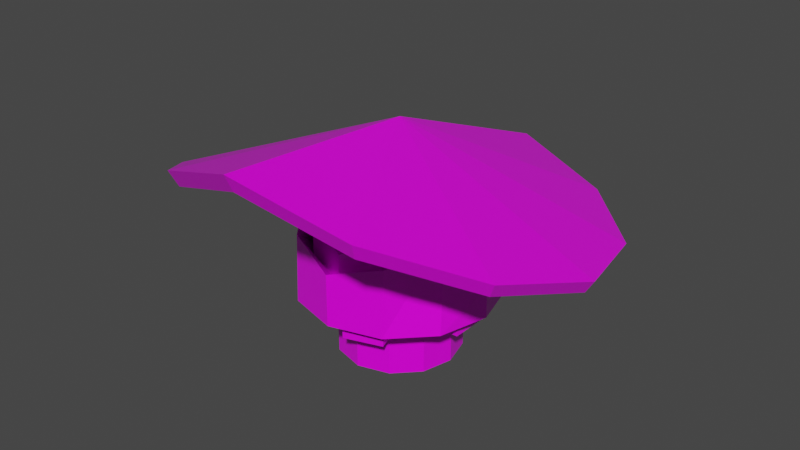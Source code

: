 # Source: RollingHead.blend  (saved by Blender 3.3.6; exported with 4.5.12 LTS)
import bpy
from mathutils import Matrix  # noqa: F401  (used for matrix-valued properties, if any)

bpy.ops.wm.read_factory_settings(use_empty=True)
scene = bpy.context.scene
scene.name = 'Scene'

# ---- collections
col_body = bpy.data.collections.new('Body'); scene.collection.children.link(col_body)

# ---- images (referenced by path relative to the original .blend; pixels are not part of the script)
import os
ASSET_DIR = os.environ.get("B2B_ASSET_DIR", "")  # directory of the original .blend (textures are referenced by path, not embedded)
HERE = os.path.dirname(os.path.abspath(__file__))  # packed textures are extracted next to this script under _unpacked/

def load_image(name, relpath, width, height, colorspace="sRGB"):
    """Load a texture the original file referenced (path relative to the .blend, or extracted next to this script)."""
    p = next((c for c in (os.path.join(HERE, relpath), os.path.join(ASSET_DIR, relpath)) if relpath and os.path.exists(c)), "")
    if p:
        img = bpy.data.images.load(p, check_existing=True)
        img.name = name
    else:  # same state as the original file: an image datablock whose file is absent (Cycles renders it pink)
        img = bpy.data.images.new(name, width, height)
        img.source = "FILE"
        img.filepath = "//" + (relpath or name)
    img.colorspace_settings.name = colorspace
    return img
img_rolling_head_m_roughness = load_image('Rolling_Head_M Roughness', 'Rolling_Texture/Rolling_Head_M Roughness.png', 1024, 1024, 'Non-Color')
img_rolling_head_m_base_color = load_image('Rolling_Head_M Base Color', 'textures/Rolling_Head_M Base Color.png', 1024, 1024, 'sRGB')

# ---- materials (node trees are filled in below, after node groups)
mat_rolling_head_m = bpy.data.materials.new('Rolling_Head_M')
mat_rolling_head_m.use_transparent_shadow = False

# ---- material node trees
mat_rolling_head_m.use_nodes = True; mat_rolling_head_m.node_tree.nodes.clear()
_N = mat_rolling_head_m.node_tree.nodes; _L = mat_rolling_head_m.node_tree.links
n0 = _N.new('ShaderNodeBsdfPrincipled'); n0.name = 'Principled BSDF'; n0.location = (13, 263)
n0.distribution = 'GGX'
n0.subsurface_method = 'RANDOM_WALK_SKIN'
n0.inputs[3].default_value = 1.45
n0.inputs[27].default_value = (0.0, 0.0, 0.0, 1.0)
n0.inputs[28].default_value = 1.0
n1 = _N.new('ShaderNodeOutputMaterial'); n1.name = 'Material Output'; n1.location = (303, 263)
n2 = _N.new('ShaderNodeTexImage'); n2.name = 'Image Texture.001'; n2.location = (-273, -104)
n2.width = 231
n2.image = img_rolling_head_m_roughness
n3 = _N.new('ShaderNodeTexImage'); n3.name = 'Image Texture'; n3.location = (-277, 243)
n3.image = img_rolling_head_m_base_color
_L.new(n0.outputs[0], n1.inputs[0])
_L.new(n3.outputs[0], n0.inputs[0])
_L.new(n2.outputs[0], n0.inputs[2])
n1.is_active_output = True

# ---- world
world_world = bpy.data.worlds.new('World'); scene.world = world_world
world_world.use_nodes = True; world_world.node_tree.nodes.clear()
_N = world_world.node_tree.nodes; _L = world_world.node_tree.links
n0 = _N.new('ShaderNodeOutputWorld'); n0.name = 'World Output'; n0.location = (300, 300)
n1 = _N.new('ShaderNodeBackground'); n1.name = 'Background'; n1.location = (10, 300)
n1.inputs[0].default_value = (0.05088, 0.05088, 0.05088, 1.0)
_L.new(n1.outputs[0], n0.inputs[0])
n0.is_active_output = True
world_world.color = (0.05088, 0.05088, 0.05088)
world_world.use_sun_shadow = False
world_world.sun_shadow_jitter_overblur = 0.0

# ---- meshes
me_sphere_004 = bpy.data.meshes.new('Sphere.004')
me_sphere_004.from_pydata([(0.0, 2.699e-09, 0.4819), (0.1097, 0.06526, 0.1308), (0.1277, 0.0013, 0.1308), (0.06514, -0.1101, 0.1308), (0.1114, -0.0628, 0.1308), (-0.06513, -0.1101, 0.1308), (-0.1114, -0.06279, 0.1308), (-0.1097, 0.06525, 0.1308), (-0.06223, 0.1116, 0.1308), (1.983e-08, 0.1283, 0.1308), (0.1783, 0.1061, 0.197), (0.06222, 0.1116, 0.1308), (-1.287e-06, -0.1285, 0.1307), (1.49e-08, 0.2082, 0.197), (-0.1277, 0.001298, 0.1308), (0.2077, 0.002307, 0.197), (0.1068, -0.1725, 0.2709), (0.1686, -0.08018, 0.3193), (-0.1068, -0.1725, 0.2709), (-0.1716, -0.07412, 0.3217), (-0.1784, 0.1061, 0.197), (-0.1017, 0.1809, 0.197), (0.1017, 0.1809, 0.197), (0.0, -0.2087, 0.2391), (-0.2077, 0.002301, 0.197), (0.2055, 0.3564, 0.2375), (0.411, 0.0004491, 0.263), (0.2055, -0.3555, 0.406), (-0.411, 0.0004491, 0.263), (0.0, 0.4115, 0.2832), (0.105, 0.1823, 0.3415), (0.0, -0.2099, 0.4642), (0.356, -0.2051, 0.3274), (0.0, -0.4106, 0.4777), (-0.2055, -0.3555, 0.406), (-0.105, -0.1814, 0.4276), (0.21, 0.0004255, 0.3545), (0.1819, -0.1046, 0.3874), (0.105, -0.1814, 0.4276), (-0.1819, -0.1046, 0.3874), (-0.1819, 0.1054, 0.3377), (-0.105, 0.1823, 0.3415), (0.356, 0.206, 0.2301), (-0.2055, 0.3564, 0.2375), (-0.356, -0.2051, 0.3274), (-0.356, 0.206, 0.2301), (0.1819, 0.1054, 0.3377), (-0.21, 0.0004255, 0.3545), (0.0, 0.2104, 0.3648), (-0.1506, -0.08484, 0.206), (0.08813, -0.1487, 0.206), (0.1506, -0.08486, 0.206), (0.1727, 0.001872, 0.206), (0.1484, 0.08819, 0.206), (-1.355e-07, 0.1731, 0.206), (0.0846, 0.1505, 0.206), (-1.355e-07, -0.1737, 0.206), (-0.08813, -0.1487, 0.206), (-0.1727, 0.001866, 0.206), (-0.1484, 0.08818, 0.206), (-0.0846, 0.1505, 0.206), (-0.1506, -0.08485, 0.3783), (0.08813, -0.1487, 0.3783), (0.1506, -0.08486, 0.3783), (0.1727, 0.001872, 0.3783), (0.0846, 0.1505, 0.3783), (0.1484, 0.08819, 0.3783), (-1.355e-07, -0.1737, 0.3783), (-0.08813, -0.1487, 0.3783), (-0.1727, 0.001866, 0.3783), (-0.1484, 0.08818, 0.3783), (-0.0846, 0.1505, 0.3783), (-1.355e-07, 0.1731, 0.3783), (0.428, -3.363e-08, 0.2909), (0.3707, -0.214, 0.3579), (0.0, -0.428, 0.5145), (-0.214, -0.3707, 0.4398), (0.214, 0.3707, 0.2643), (0.3707, 0.214, 0.2567), (0.0, 0.428, 0.3119), (-0.214, 0.3707, 0.2643), (0.214, -0.3707, 0.4398), (-0.3707, -0.214, 0.3579), (-0.428, -3.363e-08, 0.2909), (-0.3707, 0.214, 0.2567), (0.106, -0.1787, 0.1308), (0.181, -0.102, 0.1308), (0.1783, 0.1061, 0.1308), (0.1017, 0.1809, 0.1308), (-0.1059, -0.1787, 0.1308), (-0.181, -0.1019, 0.1308), (-0.1784, 0.1061, 0.1308), (-0.1017, 0.1809, 0.1308), (1.49e-08, -0.2087, 0.1307), (1.49e-08, 0.2082, 0.1308), (-0.2077, 0.002301, 0.1308), (0.2077, 0.002307, 0.1308), (0.05135, -0.08687, 0.001705), (0.08783, -0.04956, 0.001703), (0.08647, 0.05148, 0.001698), (0.04888, 0.08819, 0.001696), (-0.05134, -0.08688, 0.001705), (-0.08784, -0.04955, 0.001703), (-0.08648, 0.05147, 0.001697), (-0.04889, 0.08819, 0.001696), (-1.747e-06, -0.1014, 0.001641), (2.725e-09, 0.1013, 0.001695), (-0.1007, 0.0009668, 0.0017), (0.1007, 0.0009663, 0.0017), (0.08813, -0.1487, 0.3427), (-1.355e-07, -0.1737, 0.3254), (-0.08813, -0.1487, 0.3427), (-0.08813, -0.1487, 0.306), (-1.355e-07, -0.1737, 0.2657), (0.08813, -0.1487, 0.306), (-1.266e-07, -0.1541, 0.2657), (-1.266e-07, -0.1541, 0.3254), (0.08813, -0.1291, 0.3427), (-0.08813, -0.1291, 0.3427), (-0.08813, -0.1291, 0.306), (0.08813, -0.1291, 0.306), (-0.004948, -0.1227, 0.1143), (-0.07759, -0.09912, 0.1143), (-0.1225, -0.03732, 0.1143), (-0.1225, 0.03906, 0.1143), (-0.07759, 0.1009, 0.1143), (-0.004948, 0.1245, 0.1143), (0.06769, 0.1009, 0.1143), (0.1126, 0.03906, 0.1143), (0.1126, -0.03732, 0.1143), (0.06769, -0.09912, 0.1143), (-0.0968, -0.1163, 0.1086), (0.0004859, -0.1479, 0.1086), (-0.1448, -0.05028, 0.1086), (-0.1448, 0.05201, 0.1086), (-0.0968, 0.118, 0.1086), (0.0004859, 0.1496, 0.1086), (0.07811, 0.1244, 0.1086), (0.1382, 0.04168, 0.1086), (0.1382, -0.03994, 0.1086), (0.07811, -0.1227, 0.1086), (-0.0968, 0.118, 0.1021), (0.0004859, 0.1496, 0.1021), (-0.0968, -0.1163, 0.1021), (-0.1448, -0.05028, 0.1021), (0.1382, -0.03994, 0.1021), (0.07811, -0.1227, 0.1021), (0.07811, 0.1244, 0.1021), (-0.1448, 0.05201, 0.1021), (0.0004859, -0.1479, 0.1021), (0.1382, 0.04168, 0.1021), (-0.004948, -0.1227, 0.08985), (-0.07759, -0.09912, 0.08985), (-0.1225, -0.03732, 0.08985), (-0.1225, 0.03906, 0.08985), (-0.07759, 0.1009, 0.08985), (-0.004948, 0.1245, 0.08985), (0.06769, 0.1009, 0.08985), (0.1126, 0.03906, 0.08985), (0.1126, -0.03732, 0.08985), (0.06769, -0.09912, 0.08985), (-0.0968, -0.1163, 0.09556), (0.0004859, -0.1479, 0.09556), (-0.1448, -0.05028, 0.09556), (-0.1448, 0.05201, 0.09556), (-0.0968, 0.118, 0.09556), (0.0004859, 0.1496, 0.09556), (0.07811, 0.1244, 0.09556), (0.1382, 0.04168, 0.09556), (0.1382, -0.03994, 0.09556), (0.07811, -0.1227, 0.09556), (-0.1481, -0.04565, 0.1143), (-0.09344, -0.1209, 0.1143), (-0.09344, 0.1227, 0.1143), (-0.1481, 0.04739, 0.1143), (0.08354, 0.1227, 0.1143), (-0.004948, 0.1514, 0.1143), (0.1382, -0.04565, 0.1143), (0.1382, 0.04739, 0.1143), (-0.004948, -0.1497, 0.1143), (0.08354, -0.1209, 0.1143), (-0.09344, 0.1227, 0.1021), (-0.09344, -0.1209, 0.1021), (0.1382, -0.04565, 0.1021), (-0.004948, 0.1514, 0.1021), (-0.1481, -0.04565, 0.1021), (0.08354, -0.1209, 0.1021), (0.08354, 0.1227, 0.1021), (-0.1481, 0.04739, 0.1021), (-0.004948, -0.1497, 0.1021), (0.1382, 0.04739, 0.1021), (-0.1481, -0.04565, 0.08985), (-0.09344, -0.1209, 0.08985), (-0.09344, 0.1227, 0.08985), (-0.1481, 0.04739, 0.08985), (0.08354, 0.1227, 0.08985), (-0.004948, 0.1514, 0.08985), (0.1382, -0.04565, 0.08985), (0.1382, 0.04739, 0.08985), (-0.004948, -0.1497, 0.08985), (0.08354, -0.1209, 0.08985), (-0.1724, -0.07039, 0.1021), (-0.1245, -0.1364, 0.1021), (-0.1245, -0.1364, 0.1086), (-0.1724, -0.07039, 0.1086), (0.08868, 0.157, 0.1021), (0.01106, 0.1822, 0.1021), (0.01106, 0.1822, 0.1086), (0.08868, 0.157, 0.1086), (0.01106, -0.1805, 0.1021), (0.08868, -0.1552, 0.1021), (0.08868, -0.1552, 0.1086), (0.01106, -0.1805, 0.1086), (-0.1245, 0.1382, 0.1021), (-0.1724, 0.07212, 0.1021), (-0.1724, 0.07212, 0.1086), (-0.1245, 0.1382, 0.1086), (0.1724, -0.03994, 0.1021), (0.1724, 0.04168, 0.1021), (0.1724, 0.04168, 0.1086), (0.1724, -0.03994, 0.1086), (-0.1724, -0.07039, 0.1021), (-0.1724, -0.07039, 0.09556), (-0.1245, -0.1364, 0.09556), (-0.1245, -0.1364, 0.1021), (0.08868, 0.157, 0.1021), (0.08868, 0.157, 0.09556), (0.01106, 0.1822, 0.09556), (0.01106, 0.1822, 0.1021), (0.01106, -0.1805, 0.1021), (0.01106, -0.1805, 0.09556), (0.08868, -0.1552, 0.09556), (0.08868, -0.1552, 0.1021), (-0.1245, 0.1382, 0.1021), (-0.1245, 0.1382, 0.09556), (-0.1724, 0.07212, 0.09556), (-0.1724, 0.07212, 0.1021), (0.1724, -0.03994, 0.1021), (0.1724, -0.03994, 0.09556), (0.1724, 0.04168, 0.09556), (0.1724, 0.04168, 0.1021), (0.06514, -0.1101, 0.1308), (0.1114, -0.0628, 0.1308), (0.1097, 0.06526, 0.1308), (0.06222, 0.1116, 0.1308), (-0.06513, -0.1101, 0.1308), (-0.1114, -0.06279, 0.1308), (-0.1097, 0.06525, 0.1308), (-0.06223, 0.1116, 0.1308), (-1.287e-06, -0.1285, 0.1307), (1.983e-08, 0.1283, 0.1308), (-0.1277, 0.001298, 0.1308), (0.1277, 0.0013, 0.1308), (0.06514, -0.1101, 0.001704), (0.1114, -0.06279, 0.001702), (0.1097, 0.06527, 0.001698), (0.06222, 0.1116, 0.001697), (-0.06513, -0.1101, 0.001704), (-0.1114, -0.06278, 0.001702), (-0.1097, 0.06526, 0.001698), (-0.06223, 0.1116, 0.001697), (-1.307e-06, -0.1285, 0.001639), (2.262e-10, 0.1283, 0.001697), (-0.1277, 0.001305, 0.0017), (0.1277, 0.001307, 0.0017), (0.05135, -0.08687, 0.05295), (0.08783, -0.04956, 0.05295), (0.08647, 0.05148, 0.05295), (0.04888, 0.08819, 0.05294), (-0.05134, -0.08688, 0.05295), (-0.08784, -0.04955, 0.05295), (-0.08648, 0.05147, 0.05295), (-0.04889, 0.08819, 0.05294), (-1.747e-06, -0.1014, 0.05289), (2.725e-09, 0.1013, 0.05294), (-0.1007, 0.0009668, 0.05295), (0.1007, 0.0009663, 0.05295)], [], [(74, 32, 26, 73), (76, 34, 33, 75), (78, 42, 25, 77), (77, 25, 29, 79), (79, 29, 43, 80), (81, 27, 32, 74), (82, 44, 34, 76), (84, 45, 28, 83), (73, 26, 42, 78), (75, 33, 27, 81), (83, 28, 44, 82), (80, 43, 45, 84), (91, 20, 21, 92), (95, 24, 20, 91), (87, 88, 22, 10), (89, 93, 23, 18), (94, 13, 22, 88), (96, 87, 10, 15), (90, 19, 24, 95), (86, 96, 15, 17), (93, 85, 16, 23), (85, 86, 17, 16), (94, 92, 21, 13), (89, 18, 19, 90), (30, 48, 29, 25), (46, 30, 25, 42), (36, 46, 42, 26), (37, 36, 26, 32), (38, 37, 32, 27), (31, 38, 27, 33), (35, 31, 33, 34), (39, 35, 34, 44), (28, 47, 39, 44), (40, 47, 28, 45), (41, 40, 45, 43), (48, 41, 43, 29), (30, 65, 72, 48), (15, 10, 53, 52), (41, 48, 72, 71), (46, 36, 64, 66), (24, 58, 59, 20), (47, 69, 61, 39), (37, 38, 62, 63), (18, 57, 49, 19), (40, 70, 69, 47), (23, 16, 50, 56), (39, 61, 68, 35), (17, 15, 52, 51), (57, 56, 113, 112), (58, 69, 70, 59), (53, 55, 65, 66), (49, 61, 69, 58), (51, 52, 64, 63), (52, 53, 66, 64), (56, 50, 114, 113), (54, 72, 65, 55), (54, 60, 71, 72), (50, 51, 63, 62, 109, 114), (59, 70, 71, 60), (57, 112, 111, 68, 61, 49), (19, 49, 58, 24), (41, 71, 70, 40), (13, 54, 55, 22), (31, 35, 68, 67), (30, 46, 66, 65), (13, 21, 60, 54), (20, 59, 60, 21), (36, 37, 63, 64), (18, 23, 56, 57), (10, 22, 55, 53), (38, 31, 67, 62), (16, 17, 51, 50), (9, 11, 256, 262), (0, 74, 73), (0, 76, 75), (0, 78, 77), (0, 77, 79), (0, 79, 80), (0, 81, 74), (0, 82, 76), (0, 84, 83), (0, 73, 78), (0, 75, 81), (0, 83, 82), (0, 80, 84), (241, 242, 86, 85), (243, 244, 88, 87), (246, 245, 89, 90), (248, 247, 91, 92), (245, 249, 93, 89), (250, 248, 92, 94), (251, 246, 90, 95), (247, 251, 95, 91), (249, 241, 85, 93), (242, 252, 96, 86), (252, 243, 87, 96), (244, 250, 94, 88), (108, 98, 266, 276), (11, 1, 255, 256), (3, 12, 261, 253), (8, 9, 262, 260), (5, 6, 258, 257), (2, 4, 254, 264), (6, 14, 263, 258), (7, 8, 260, 259), (1, 2, 264, 255), (4, 3, 253, 254), (14, 7, 259, 263), (12, 5, 257, 261), (110, 109, 62, 67), (111, 110, 67, 68), (115, 120, 117, 116), (113, 114, 120, 115), (109, 110, 116, 117), (119, 115, 116, 118), (110, 111, 118, 116), (112, 113, 115, 119), (114, 109, 117, 120), (111, 112, 119, 118), (184, 181, 173, 176), (186, 183, 177, 180), (188, 185, 171, 174), (190, 187, 175, 178), (182, 189, 179, 172), (122, 121, 130, 129, 128, 127, 126, 125, 124, 123), (121, 122, 172, 179), (122, 123, 171, 172), (123, 124, 174, 171), (124, 125, 173, 174), (125, 126, 176, 173), (126, 127, 175, 176), (127, 128, 178, 175), (128, 129, 177, 178), (129, 130, 180, 177), (130, 121, 179, 180), (184, 196, 193, 181), (186, 200, 197, 183), (188, 194, 191, 185), (190, 198, 195, 187), (182, 192, 199, 189), (152, 153, 154, 155, 156, 157, 158, 159, 160, 151), (151, 199, 192, 152), (152, 192, 191, 153), (153, 191, 194, 154), (154, 194, 193, 155), (155, 193, 196, 156), (156, 196, 195, 157), (157, 195, 198, 158), (158, 198, 197, 159), (159, 197, 200, 160), (160, 200, 199, 151), (133, 131, 172, 171), (135, 134, 174, 173), (137, 136, 176, 175), (139, 138, 178, 177), (132, 140, 180, 179), (141, 135, 173, 181), (131, 143, 182, 172), (145, 139, 177, 183), (136, 142, 184, 176), (144, 133, 171, 185), (140, 146, 186, 180), (147, 137, 175, 187), (134, 148, 188, 174), (149, 132, 179, 189), (138, 150, 190, 178), (161, 163, 191, 192), (164, 165, 193, 194), (166, 167, 195, 196), (168, 169, 197, 198), (170, 162, 199, 200), (165, 141, 181, 193), (143, 161, 192, 182), (169, 145, 183, 197), (142, 166, 196, 184), (163, 144, 185, 191), (146, 170, 200, 186), (167, 147, 187, 195), (148, 164, 194, 188), (162, 149, 189, 199), (150, 168, 198, 190), (201, 202, 203, 204), (143, 202, 201, 144), (131, 203, 202, 143), (133, 204, 203, 131), (144, 201, 204, 133), (205, 206, 207, 208), (142, 206, 205, 147), (136, 207, 206, 142), (137, 208, 207, 136), (147, 205, 208, 137), (209, 210, 211, 212), (146, 210, 209, 149), (140, 211, 210, 146), (132, 212, 211, 140), (149, 209, 212, 132), (213, 214, 215, 216), (148, 214, 213, 141), (134, 215, 214, 148), (135, 216, 215, 134), (141, 213, 216, 135), (217, 218, 219, 220), (150, 218, 217, 145), (138, 219, 218, 150), (139, 220, 219, 138), (145, 217, 220, 139), (221, 222, 223, 224), (163, 222, 221, 144), (161, 223, 222, 163), (143, 224, 223, 161), (144, 221, 224, 143), (225, 226, 227, 228), (167, 226, 225, 147), (166, 227, 226, 167), (142, 228, 227, 166), (147, 225, 228, 142), (229, 230, 231, 232), (162, 230, 229, 149), (170, 231, 230, 162), (146, 232, 231, 170), (149, 229, 232, 146), (233, 234, 235, 236), (165, 234, 233, 141), (164, 235, 234, 165), (148, 236, 235, 164), (141, 233, 236, 148), (237, 238, 239, 240), (169, 238, 237, 145), (168, 239, 238, 169), (150, 240, 239, 168), (145, 237, 240, 150), (97, 98, 254, 253), (99, 100, 256, 255), (102, 101, 257, 258), (104, 103, 259, 260), (101, 105, 261, 257), (106, 104, 260, 262), (107, 102, 258, 263), (103, 107, 263, 259), (105, 97, 253, 261), (98, 108, 264, 254), (108, 99, 255, 264), (100, 106, 262, 256), (266, 265, 273, 269, 270, 275, 271, 272, 274, 268, 267, 276), (102, 107, 275, 270), (103, 104, 272, 271), (99, 108, 276, 267), (98, 97, 265, 266), (107, 103, 271, 275), (105, 101, 269, 273), (106, 100, 268, 274), (100, 99, 267, 268), (97, 105, 273, 265), (104, 106, 274, 272), (101, 102, 270, 269)])
_uv = me_sphere_004.uv_layers.new(name='UVMap')
_uv.uv.foreach_set('vector', [0.7125, 0.6162, 0.6982, 0.6189, 0.6959, 0.7044, 0.7101, 0.7053, 0.3452, 0.6217, 0.3314, 0.6146, 0.3319, 0.7059, 0.3458, 0.7168, 0.8229, 0.1145, 0.8109, 0.1147, 0.8199, 0.2051, 0.8324, 0.2086, 0.6554, 0.7372, 0.6676, 0.7298, 0.6446, 0.6823, 0.6314, 0.6877, 0.6314, 0.6877, 0.6446, 0.6823, 0.6642, 0.5989, 0.6518, 0.6009, 0.7125, 0.5089, 0.6982, 0.5158, 0.6982, 0.6189, 0.7125, 0.6162, 0.3452, 0.5142, 0.3314, 0.5113, 0.3314, 0.6146, 0.3452, 0.6217, 0.6554, 0.4999, 0.6676, 0.502, 0.654, 0.4175, 0.6412, 0.4119, 0.8324, 0.01412, 0.8199, 0.0183, 0.8109, 0.1147, 0.8229, 0.1145, 0.7101, 0.4119, 0.6959, 0.4226, 0.6982, 0.5158, 0.7125, 0.5089, 0.3458, 0.4229, 0.3319, 0.4236, 0.3314, 0.5113, 0.3452, 0.5142, 0.6518, 0.6009, 0.6642, 0.5989, 0.6676, 0.502, 0.6554, 0.4999, 0.1317, 0.7945, 0.1016, 0.7947, 0.1019, 0.8435, 0.1321, 0.8433, 0.1321, 0.7513, 0.1019, 0.7515, 0.1016, 0.7947, 0.1317, 0.7945, 0.6314, 0.8142, 0.6316, 0.7654, 0.6617, 0.7655, 0.6616, 0.8143, 0.8473, 0.5341, 0.8798, 0.534, 0.8798, 0.5833, 0.8446, 0.5979, 0.8111, 0.9289, 0.8413, 0.929, 0.8413, 0.8985, 0.8111, 0.8984, 0.6316, 0.8563, 0.6314, 0.8142, 0.6616, 0.8143, 0.6617, 0.8564, 0.7828, 0.7824, 0.6959, 0.7877, 0.7527, 0.8237, 0.7829, 0.8238, 0.01412, 0.6306, 0.01478, 0.5882, 0.04493, 0.5882, 0.1003, 0.6275, 0.01476, 0.7231, 0.01412, 0.6795, 0.07797, 0.6772, 0.06412, 0.7231, 0.01412, 0.6795, 0.01412, 0.6306, 0.1003, 0.6275, 0.07797, 0.6772, 0.1016, 0.9153, 0.1016, 0.8717, 0.1317, 0.8724, 0.1317, 0.916, 0.7829, 0.7335, 0.7191, 0.7355, 0.6959, 0.7877, 0.7828, 0.7824, 0.6274, 0.2917, 0.5781, 0.291, 0.5542, 0.3823, 0.6507, 0.3837, 0.6701, 0.267, 0.6274, 0.2917, 0.6507, 0.3837, 0.7343, 0.3353, 0.6948, 0.2235, 0.6701, 0.267, 0.7343, 0.3353, 0.7826, 0.2502, 0.6948, 0.1729, 0.6948, 0.2235, 0.7826, 0.2502, 0.7826, 0.1512, 0.6701, 0.1288, 0.6948, 0.1729, 0.7826, 0.1512, 0.7343, 0.06476, 0.6274, 0.1027, 0.6701, 0.1288, 0.7343, 0.06476, 0.6507, 0.01412, 0.5776, 0.1044, 0.6274, 0.1027, 0.6507, 0.01412, 0.5532, 0.01717, 0.5345, 0.1308, 0.5776, 0.1044, 0.5532, 0.01717, 0.4689, 0.06873, 0.4203, 0.155, 0.5097, 0.1749, 0.5345, 0.1308, 0.4689, 0.06873, 0.5098, 0.2249, 0.5097, 0.1749, 0.4203, 0.155, 0.4206, 0.2528, 0.5348, 0.2674, 0.5098, 0.2249, 0.4206, 0.2528, 0.4696, 0.3361, 0.5781, 0.291, 0.5348, 0.2674, 0.4696, 0.3361, 0.5542, 0.3823, 0.9276, 0.4119, 0.9099, 0.4172, 0.9106, 0.457, 0.9276, 0.4612, 0.8885, 0.3313, 0.8759, 0.284, 0.892, 0.2842, 0.9025, 0.3236, 0.9254, 0.534, 0.9254, 0.5839, 0.9086, 0.58, 0.908, 0.5401, 0.8362, 0.8702, 0.8115, 0.8268, 0.8274, 0.8228, 0.8478, 0.8581, 0.8732, 0.1088, 0.8873, 0.1008, 0.8768, 0.06137, 0.8606, 0.06129, 0.8109, 0.3314, 0.8272, 0.327, 0.8273, 0.2863, 0.8111, 0.2808, 0.8111, 0.7768, 0.8352, 0.7335, 0.8478, 0.7468, 0.8274, 0.7821, 0.357, 0.8381, 0.3863, 0.8304, 0.3844, 0.7921, 0.3314, 0.7862, 0.8353, 0.375, 0.8477, 0.3622, 0.8272, 0.327, 0.8109, 0.3314, 0.5675, 0.7584, 0.5505, 0.7109, 0.5807, 0.7095, 0.5829, 0.7476, 0.8111, 0.2808, 0.8273, 0.2863, 0.8477, 0.2512, 0.836, 0.2369, 0.5276, 0.6631, 0.5829, 0.6235, 0.5797, 0.636, 0.5796, 0.669, 0.4473, 0.9198, 0.4203, 0.9199, 0.4203, 0.8927, 0.4473, 0.8742, 0.8172, 0.4909, 0.8172, 0.4124, 0.7813, 0.4119, 0.7813, 0.4904, 0.7813, 0.5979, 0.7407, 0.5979, 0.7407, 0.5194, 0.7813, 0.5194, 0.7751, 0.7047, 0.7751, 0.6262, 0.7407, 0.6264, 0.7407, 0.7049, 0.4994, 0.7004, 0.4988, 0.7357, 0.4203, 0.7357, 0.4209, 0.7004, 0.8163, 0.5977, 0.7813, 0.5979, 0.7813, 0.5194, 0.8163, 0.5192, 0.4988, 0.6235, 0.4994, 0.6597, 0.4538, 0.6597, 0.4716, 0.6235, 0.9014, 0.812, 0.9014, 0.7335, 0.876, 0.7336, 0.876, 0.8121, 0.8817, 0.4903, 0.8455, 0.4912, 0.8455, 0.4128, 0.8817, 0.4119, 0.4994, 0.6597, 0.4994, 0.7004, 0.4209, 0.7004, 0.4209, 0.6597, 0.4371, 0.6597, 0.4538, 0.6597, 0.7813, 0.4904, 0.7813, 0.4119, 0.7407, 0.4119, 0.7407, 0.4904, 0.8158, 0.7047, 0.8158, 0.6591, 0.8158, 0.6424, 0.8158, 0.6262, 0.7751, 0.6262, 0.7751, 0.7047, 0.3314, 0.7862, 0.3844, 0.7921, 0.3825, 0.752, 0.3863, 0.7451, 0.4947, 0.8742, 0.477, 0.8758, 0.4756, 0.9163, 0.4947, 0.9236, 0.9247, 0.1849, 0.9402, 0.1805, 0.9402, 0.1407, 0.9247, 0.137, 0.3566, 0.9179, 0.333, 0.891, 0.3314, 0.8663, 0.3566, 0.8759, 0.9341, 0.01412, 0.9341, 0.06055, 0.9155, 0.06066, 0.9169, 0.02282, 0.9242, 0.8883, 0.9242, 0.8404, 0.9399, 0.8442, 0.9399, 0.8841, 0.8606, 0.06129, 0.8768, 0.06137, 0.8873, 0.02213, 0.8732, 0.01412, 0.8115, 0.8268, 0.8111, 0.7768, 0.8274, 0.7821, 0.8274, 0.8228, 0.01412, 0.9099, 0.02693, 0.8626, 0.04258, 0.8729, 0.04385, 0.9099, 0.8759, 0.284, 0.8885, 0.2369, 0.9025, 0.2451, 0.892, 0.2842, 0.8606, 0.166, 0.8964, 0.137, 0.8964, 0.1776, 0.862, 0.1886, 0.5505, 0.7109, 0.5276, 0.6631, 0.5796, 0.669, 0.5807, 0.7095, 0.5276, 0.8686, 0.5278, 0.8428, 0.5866, 0.8428, 0.5864, 0.8687, 0.1977, 0.2033, 0.01412, 0.1532, 0.01513, 0.2552, 0.1977, 0.2033, 0.2513, 0.01611, 0.1483, 0.01412, 0.1977, 0.2033, 0.06563, 0.3435, 0.1521, 0.3945, 0.1977, 0.2033, 0.1521, 0.3945, 0.2513, 0.3946, 0.1977, 0.2033, 0.2513, 0.3946, 0.3406, 0.3456, 0.1977, 0.2033, 0.06287, 0.06501, 0.01412, 0.1532, 0.1977, 0.2033, 0.3406, 0.06854, 0.2513, 0.01611, 0.1977, 0.2033, 0.3921, 0.2588, 0.3921, 0.1574, 0.1977, 0.2033, 0.01513, 0.2552, 0.06563, 0.3435, 0.1977, 0.2033, 0.1483, 0.01412, 0.06287, 0.06501, 0.1977, 0.2033, 0.3921, 0.1574, 0.3406, 0.06854, 0.1977, 0.2033, 0.3406, 0.3456, 0.3921, 0.2588, 0.5679, 0.5176, 0.5672, 0.4875, 0.602, 0.4773, 0.6032, 0.5262, 0.525, 0.4473, 0.4949, 0.448, 0.4849, 0.413, 0.5336, 0.4119, 0.4965, 0.5601, 0.5265, 0.5601, 0.5359, 0.5953, 0.4871, 0.5953, 0.4554, 0.4885, 0.4554, 0.5188, 0.4203, 0.5281, 0.4203, 0.4793, 0.5265, 0.5601, 0.5532, 0.5447, 0.5793, 0.5703, 0.5359, 0.5953, 0.4697, 0.4629, 0.4554, 0.4885, 0.4203, 0.4793, 0.4438, 0.4375, 0.4705, 0.545, 0.4965, 0.5601, 0.4871, 0.5953, 0.4448, 0.5707, 0.4554, 0.5188, 0.4705, 0.545, 0.4448, 0.5707, 0.4203, 0.5281, 0.5532, 0.5447, 0.5679, 0.5176, 0.6032, 0.5262, 0.5793, 0.5703, 0.5672, 0.4875, 0.5516, 0.4618, 0.5766, 0.4354, 0.602, 0.4773, 0.5516, 0.4618, 0.525, 0.4473, 0.5336, 0.4119, 0.5766, 0.4354, 0.4949, 0.448, 0.4697, 0.4629, 0.4438, 0.4375, 0.4849, 0.413, 0.2436, 0.8461, 0.2429, 0.8654, 0.2196, 0.8655, 0.2202, 0.8462, 0.5278, 0.8428, 0.5278, 0.8125, 0.5866, 0.8126, 0.5866, 0.8428, 0.01452, 0.7781, 0.01414, 0.7513, 0.07295, 0.7513, 0.07333, 0.7781, 0.4211, 0.7909, 0.4204, 0.7642, 0.4791, 0.764, 0.4799, 0.7906, 0.9029, 0.6462, 0.9029, 0.6745, 0.8441, 0.6745, 0.8441, 0.6461, 0.01412, 0.8343, 0.01452, 0.8082, 0.07333, 0.8082, 0.07293, 0.8343, 0.9029, 0.6745, 0.9029, 0.7042, 0.8441, 0.7041, 0.8441, 0.6745, 0.4211, 0.821, 0.4211, 0.7909, 0.4799, 0.7906, 0.4799, 0.8208, 0.5278, 0.8125, 0.5276, 0.7866, 0.5864, 0.7866, 0.5866, 0.8126, 0.01452, 0.8082, 0.01452, 0.7781, 0.07333, 0.7781, 0.07333, 0.8082, 0.4203, 0.846, 0.4211, 0.821, 0.4799, 0.8208, 0.4791, 0.8457, 0.9029, 0.6262, 0.9029, 0.6462, 0.8441, 0.6461, 0.844, 0.6262, 0.4444, 0.6235, 0.4371, 0.6597, 0.4209, 0.6597, 0.4203, 0.6235, 0.932, 0.9436, 0.9242, 0.9166, 0.9483, 0.9167, 0.9483, 0.9437, 0.6314, 0.927, 0.6417, 0.888, 0.6581, 0.8847, 0.6581, 0.9216, 0.1726, 0.8862, 0.1824, 0.8461, 0.1913, 0.8461, 0.1815, 0.8862, 0.887, 0.9205, 0.876, 0.88, 0.885, 0.88, 0.8959, 0.9206, 0.5377, 0.928, 0.5276, 0.8969, 0.5537, 0.9046, 0.5537, 0.9328, 0.876, 0.88, 0.887, 0.8404, 0.8959, 0.8404, 0.885, 0.88, 0.1824, 0.9264, 0.1726, 0.8862, 0.1815, 0.8862, 0.1913, 0.9264, 0.1367, 0.6969, 0.1367, 0.7136, 0.1285, 0.7136, 0.1285, 0.6969, 0.8759, 0.3762, 0.8759, 0.3595, 0.8823, 0.3597, 0.8823, 0.3764, 0.1348, 0.6686, 0.1341, 0.6293, 0.1397, 0.6293, 0.1403, 0.6687, 0.3803, 0.4604, 0.3803, 0.5024, 0.3747, 0.5024, 0.3747, 0.4605, 0.3797, 0.57, 0.3796, 0.6086, 0.374, 0.6086, 0.3741, 0.57, 0.2953, 0.8089, 0.2952, 0.7673, 0.3008, 0.7673, 0.3009, 0.8089, 0.3796, 0.6501, 0.3797, 0.6788, 0.3741, 0.6788, 0.374, 0.6501, 0.2048, 0.4458, 0.2379, 0.4351, 0.271, 0.4458, 0.2914, 0.4739, 0.2914, 0.5086, 0.271, 0.5366, 0.2379, 0.5474, 0.2048, 0.5367, 0.1843, 0.5086, 0.1843, 0.4739, 0.2379, 0.4351, 0.2048, 0.4458, 0.1976, 0.4359, 0.2379, 0.4229, 0.2048, 0.4458, 0.1843, 0.4739, 0.1726, 0.4701, 0.1976, 0.4359, 0.1843, 0.4739, 0.1843, 0.5086, 0.1726, 0.5124, 0.1726, 0.4701, 0.1843, 0.5086, 0.2048, 0.5367, 0.1976, 0.5466, 0.1726, 0.5124, 0.2048, 0.5367, 0.2379, 0.5474, 0.2379, 0.5596, 0.1976, 0.5466, 0.2379, 0.5474, 0.271, 0.5366, 0.2782, 0.5465, 0.2379, 0.5596, 0.271, 0.5366, 0.2914, 0.5086, 0.3031, 0.5123, 0.2782, 0.5465, 0.2914, 0.5086, 0.2914, 0.4739, 0.3031, 0.4701, 0.3031, 0.5123, 0.2914, 0.4739, 0.271, 0.4458, 0.2782, 0.4359, 0.3031, 0.4701, 0.271, 0.4458, 0.2379, 0.4351, 0.2379, 0.4229, 0.2782, 0.4359, 0.1348, 0.6686, 0.1292, 0.6686, 0.1285, 0.6293, 0.1341, 0.6293, 0.3803, 0.4604, 0.3858, 0.4604, 0.3858, 0.5024, 0.3803, 0.5024, 0.3797, 0.57, 0.3852, 0.57, 0.3852, 0.6086, 0.3796, 0.6086, 0.2953, 0.8089, 0.2898, 0.8089, 0.2896, 0.7673, 0.2952, 0.7673, 0.3796, 0.6501, 0.3852, 0.6501, 0.3852, 0.6788, 0.3797, 0.6788, 0.04621, 0.537, 0.02579, 0.5089, 0.02579, 0.4742, 0.04621, 0.446, 0.07926, 0.4351, 0.1123, 0.4458, 0.1327, 0.4739, 0.1327, 0.5086, 0.1123, 0.5368, 0.07926, 0.5476, 0.07926, 0.5476, 0.07926, 0.5599, 0.039, 0.5469, 0.04621, 0.537, 0.04621, 0.537, 0.039, 0.5469, 0.01412, 0.5128, 0.02579, 0.5089, 0.02579, 0.5089, 0.01412, 0.5128, 0.01412, 0.4704, 0.02579, 0.4742, 0.02579, 0.4742, 0.01412, 0.4704, 0.039, 0.4361, 0.04621, 0.446, 0.04621, 0.446, 0.039, 0.4361, 0.07926, 0.4229, 0.07926, 0.4351, 0.07926, 0.4351, 0.07926, 0.4229, 0.1195, 0.4358, 0.1123, 0.4458, 0.1123, 0.4458, 0.1195, 0.4358, 0.1444, 0.47, 0.1327, 0.4739, 0.1327, 0.4739, 0.1444, 0.47, 0.1444, 0.5124, 0.1327, 0.5086, 0.1327, 0.5086, 0.1444, 0.5124, 0.1195, 0.5467, 0.1123, 0.5368, 0.1123, 0.5368, 0.1195, 0.5467, 0.07926, 0.5599, 0.07926, 0.5476, 0.3766, 0.6111, 0.3766, 0.6476, 0.374, 0.6501, 0.374, 0.6086, 0.1371, 0.6268, 0.1377, 0.5907, 0.1403, 0.5882, 0.1397, 0.6293, 0.2982, 0.7649, 0.2983, 0.7313, 0.3009, 0.7289, 0.3008, 0.7673, 0.3773, 0.5043, 0.3767, 0.5309, 0.374, 0.5327, 0.3747, 0.5024, 0.3767, 0.4252, 0.3773, 0.4582, 0.3747, 0.4605, 0.374, 0.4229, 0.1341, 0.6268, 0.1371, 0.6268, 0.1397, 0.6293, 0.1341, 0.6293, 0.3766, 0.6476, 0.3796, 0.6476, 0.3796, 0.6501, 0.374, 0.6501, 0.3802, 0.5043, 0.3773, 0.5043, 0.3747, 0.5024, 0.3803, 0.5024, 0.2983, 0.7313, 0.2953, 0.7313, 0.2953, 0.7289, 0.3009, 0.7289, 0.3796, 0.6111, 0.3766, 0.6111, 0.374, 0.6086, 0.3796, 0.6086, 0.3773, 0.4582, 0.3802, 0.4581, 0.3803, 0.4604, 0.3747, 0.4605, 0.2952, 0.7649, 0.2982, 0.7649, 0.3008, 0.7673, 0.2952, 0.7673, 0.1377, 0.5907, 0.1347, 0.5907, 0.1348, 0.5882, 0.1403, 0.5882, 0.3796, 0.4252, 0.3767, 0.4252, 0.374, 0.4229, 0.3796, 0.4229, 0.3767, 0.5309, 0.3796, 0.5309, 0.3796, 0.5327, 0.374, 0.5327, 0.3826, 0.6476, 0.3826, 0.6112, 0.3852, 0.6086, 0.3852, 0.6501, 0.1318, 0.5907, 0.1312, 0.6267, 0.1285, 0.6293, 0.1292, 0.5882, 0.2924, 0.7313, 0.2922, 0.7649, 0.2896, 0.7673, 0.2898, 0.7289, 0.3826, 0.5309, 0.3832, 0.5042, 0.3858, 0.5024, 0.3852, 0.5327, 0.3832, 0.4581, 0.3826, 0.4252, 0.3852, 0.4229, 0.3858, 0.4604, 0.1312, 0.6267, 0.1341, 0.6268, 0.1341, 0.6293, 0.1285, 0.6293, 0.3796, 0.6476, 0.3826, 0.6476, 0.3852, 0.6501, 0.3796, 0.6501, 0.3832, 0.5042, 0.3802, 0.5043, 0.3803, 0.5024, 0.3858, 0.5024, 0.2953, 0.7313, 0.2924, 0.7313, 0.2898, 0.7289, 0.2953, 0.7289, 0.3826, 0.6112, 0.3796, 0.6111, 0.3796, 0.6086, 0.3852, 0.6086, 0.3802, 0.4581, 0.3832, 0.4581, 0.3858, 0.4604, 0.3803, 0.4604, 0.2922, 0.7649, 0.2952, 0.7649, 0.2952, 0.7673, 0.2896, 0.7673, 0.1347, 0.5907, 0.1318, 0.5907, 0.1292, 0.5882, 0.1348, 0.5882, 0.3826, 0.4252, 0.3796, 0.4252, 0.3796, 0.4229, 0.3852, 0.4229, 0.3796, 0.5309, 0.3826, 0.5309, 0.3852, 0.5327, 0.3796, 0.5327, 0.05791, 0.9746, 0.05791, 0.9381, 0.06088, 0.9381, 0.06088, 0.9746, 0.9841, 0.1741, 0.9685, 0.1741, 0.9685, 0.137, 0.9841, 0.137, 0.6344, 0.9553, 0.6344, 0.9706, 0.6314, 0.9706, 0.6314, 0.9553, 0.2718, 0.9398, 0.2874, 0.9398, 0.2874, 0.9769, 0.2718, 0.9769, 0.9155, 0.1045, 0.9155, 0.0889, 0.9185, 0.08891, 0.9185, 0.1045, 0.975, 0.6598, 0.975, 0.6262, 0.9779, 0.6262, 0.9779, 0.6598, 0.347, 0.9832, 0.3314, 0.9832, 0.3314, 0.9461, 0.347, 0.9461, 0.5849, 0.9623, 0.5849, 0.9755, 0.5819, 0.9756, 0.5819, 0.9624, 0.01412, 0.9382, 0.02966, 0.9381, 0.02966, 0.9753, 0.01412, 0.9754, 0.6626, 0.9693, 0.6626, 0.9553, 0.6656, 0.9553, 0.6656, 0.9692, 0.4756, 0.9848, 0.4756, 0.9518, 0.4785, 0.9519, 0.4785, 0.9848, 0.5819, 0.8969, 0.5975, 0.8969, 0.5975, 0.9341, 0.5819, 0.9341, 0.8453, 0.9573, 0.8453, 0.9709, 0.8424, 0.9709, 0.8424, 0.9573, 0.9692, 0.5712, 0.9536, 0.5711, 0.9536, 0.534, 0.9692, 0.534, 0.9307, 0.3832, 0.9307, 0.3677, 0.9337, 0.3677, 0.9337, 0.3832, 0.9745, 0.273, 0.9745, 0.2369, 0.9775, 0.2369, 0.9775, 0.2729, 0.7633, 0.9781, 0.7478, 0.9781, 0.7478, 0.9409, 0.7633, 0.9409, 0.9312, 0.7052, 0.9312, 0.6916, 0.9342, 0.6916, 0.9342, 0.7052, 0.1016, 0.9442, 0.1172, 0.9443, 0.1172, 0.9814, 0.1016, 0.9813, 0.962, 0.3832, 0.962, 0.3677, 0.9649, 0.3677, 0.9649, 0.3832, 0.3806, 0.5152, 0.38, 0.5418, 0.377, 0.5418, 0.3776, 0.5152, 0.9463, 0.274, 0.9307, 0.2741, 0.9307, 0.2369, 0.9463, 0.2369, 0.9326, 0.8001, 0.9326, 0.8121, 0.9297, 0.812, 0.9297, 0.8, 0.4359, 0.9852, 0.4203, 0.9852, 0.4203, 0.9481, 0.4359, 0.9481, 0.3802, 0.5043, 0.3806, 0.5152, 0.3776, 0.5152, 0.3773, 0.5043, 0.3878, 0.9028, 0.3849, 0.9028, 0.3849, 0.8663, 0.3878, 0.8663, 0.9099, 0.505, 0.9099, 0.4895, 0.9129, 0.4895, 0.9129, 0.505, 0.9837, 0.8774, 0.9681, 0.8775, 0.9681, 0.8404, 0.9837, 0.8404, 0.1756, 0.9547, 0.1756, 0.9701, 0.1726, 0.9701, 0.1726, 0.9547, 0.2196, 0.9397, 0.2352, 0.9396, 0.2352, 0.9767, 0.2196, 0.9768, 0.9775, 0.3349, 0.9745, 0.3349, 0.9745, 0.3012, 0.9775, 0.3012, 0.8111, 0.9713, 0.8111, 0.9573, 0.8141, 0.9573, 0.8141, 0.9712, 0.3908, 0.9832, 0.3752, 0.9832, 0.3752, 0.9461, 0.3908, 0.9461, 0.9753, 0.4895, 0.9753, 0.5027, 0.9723, 0.5028, 0.9723, 0.4896, 0.9558, 0.4119, 0.9713, 0.4119, 0.9713, 0.4491, 0.9558, 0.4491, 0.9795, 0.9496, 0.9765, 0.9495, 0.9765, 0.9166, 0.9795, 0.9166, 0.9411, 0.505, 0.9411, 0.4895, 0.9441, 0.4895, 0.9441, 0.505, 0.9297, 0.7335, 0.9452, 0.7336, 0.9452, 0.7707, 0.9297, 0.7707, 0.5306, 0.961, 0.5306, 0.9747, 0.5276, 0.9747, 0.5276, 0.961, 0.9467, 0.6634, 0.9312, 0.6633, 0.9312, 0.6262, 0.9467, 0.6262, 0.9735, 0.7336, 0.9764, 0.7335, 0.9764, 0.7696, 0.9735, 0.7696, 0.9467, 0.1044, 0.9467, 0.08891, 0.9497, 0.0889, 0.9497, 0.1044, 0.9779, 0.05131, 0.9623, 0.05132, 0.9623, 0.01413, 0.9779, 0.01412, 0.9654, 0.6916, 0.9654, 0.7052, 0.9624, 0.7052, 0.9624, 0.6916, 0.6959, 0.9451, 0.7115, 0.9451, 0.7115, 0.9822, 0.6959, 0.9822, 0.3806, 0.5152, 0.3835, 0.5151, 0.3829, 0.5417, 0.38, 0.5418, 0.3832, 0.5042, 0.3835, 0.5151, 0.3806, 0.5152, 0.3802, 0.5043, 0.9307, 0.3024, 0.9463, 0.3023, 0.9463, 0.3395, 0.9307, 0.3395, 0.9638, 0.8001, 0.9638, 0.8121, 0.9609, 0.812, 0.9609, 0.8, 0.8916, 0.9859, 0.876, 0.9859, 0.876, 0.9488, 0.8916, 0.9488, 0.2732, 0.6553, 0.2727, 0.6315, 0.2844, 0.6281, 0.2851, 0.6582, 0.2394, 0.5998, 0.2155, 0.6004, 0.2122, 0.5885, 0.2423, 0.5878, 0.2169, 0.6888, 0.2406, 0.6888, 0.2438, 0.7007, 0.2137, 0.7007, 0.1845, 0.6322, 0.1845, 0.6562, 0.1726, 0.6593, 0.1726, 0.6291, 0.2406, 0.6888, 0.2616, 0.6767, 0.2704, 0.6853, 0.2438, 0.7007, 0.1958, 0.6121, 0.1845, 0.6322, 0.1726, 0.6291, 0.187, 0.6035, 0.1964, 0.6769, 0.2169, 0.6888, 0.2137, 0.7007, 0.1877, 0.6856, 0.1845, 0.6562, 0.1964, 0.6769, 0.1877, 0.6856, 0.1726, 0.6593, 0.2616, 0.6767, 0.2732, 0.6553, 0.2851, 0.6582, 0.2704, 0.6853, 0.2727, 0.6315, 0.2603, 0.6112, 0.2688, 0.6023, 0.2844, 0.6281, 0.2603, 0.6112, 0.2394, 0.5998, 0.2423, 0.5878, 0.2688, 0.6023, 0.2155, 0.6004, 0.1958, 0.6121, 0.187, 0.6035, 0.2122, 0.5885, 0.2608, 0.7606, 0.2614, 0.7844, 0.2498, 0.8058, 0.2288, 0.8179, 0.205, 0.8179, 0.1845, 0.806, 0.1726, 0.7853, 0.1726, 0.7613, 0.1839, 0.7412, 0.2037, 0.7295, 0.2275, 0.7289, 0.2485, 0.7403, 0.2952, 0.8915, 0.2953, 0.9115, 0.272, 0.9115, 0.2718, 0.8915, 0.7192, 0.873, 0.7192, 0.897, 0.6959, 0.897, 0.6959, 0.873, 0.7478, 0.8757, 0.7478, 0.852, 0.7712, 0.852, 0.7711, 0.8757, 0.2429, 0.8654, 0.2429, 0.889, 0.2196, 0.8892, 0.2196, 0.8655, 0.7195, 0.852, 0.7192, 0.873, 0.6959, 0.873, 0.6962, 0.852, 0.2953, 0.8461, 0.2952, 0.8677, 0.2718, 0.8677, 0.272, 0.8461, 0.7478, 0.9127, 0.7478, 0.898, 0.7711, 0.898, 0.7712, 0.9127, 0.7478, 0.898, 0.7478, 0.8757, 0.7711, 0.8757, 0.7711, 0.898, 0.2429, 0.889, 0.2436, 0.9113, 0.2202, 0.9114, 0.2196, 0.8892, 0.7192, 0.897, 0.7195, 0.9168, 0.6962, 0.9168, 0.6959, 0.897, 0.2952, 0.8677, 0.2952, 0.8915, 0.2718, 0.8915, 0.2718, 0.8677])
me_sphere_004.materials.append(mat_rolling_head_m)
me_sphere_004.materials.append(None)
me_sphere_004.use_mirror_x = True
me_sphere_004.use_mirror_topology = True
me_sphere_004.update()
arm_armature_001 = bpy.data.armatures.new('Armature.001')  # bones are not reproduced

# ---- objects
ob_armature = bpy.data.objects.new('Armature', arm_armature_001)
ob_head = bpy.data.objects.new('head', me_sphere_004)

# ---- transforms, parenting, visibility, modifiers, constraints
ob_armature.location = (0.0, 0.0, 0.0)
ob_armature.show_in_front = True
ob_head.parent = ob_armature
ob_head.location = (0.0, 0.0, 0.0)
ob_head.use_mesh_mirror_x = True
_vg = ob_head.vertex_groups.new(name='neck')
_vg.add([1, 2, 3, 4, 5, 6, 7, 8, 9, 11, 12, 14, 97, 98, 99, 100, 101, 102, 103, 104, 105, 106, 107, 108, 121, 122, 123, 124, 125, 126, 127, 128, 129, 130, 131, 132, 133, 134, 135, 136, 137, 138, 139, 140, 141, 142, 143, 144, 145, 146, 147, 148, 149, 150, 151, 152, 153, 154, 155, 156, 157, 158, 159, 160, 161, 162, 163, 164, 165, 166, 167, 168, 169, 170, 171, 172, 173, 174, 175, 176, 177, 178, 179, 180, 181, 182, 183, 184, 185, 186, 187, 188, 189, 190, 191, 192, 193, 194, 195, 196, 197, 198, 199, 200, 201, 202, 203, 204, 205, 206, 207, 208, 209, 210, 211, 212, 213, 214, 215, 216, 217, 218, 219, 220, 221, 222, 223, 224, 225, 226, 227, 228, 229, 230, 231, 232, 233, 234, 235, 236, 237, 238, 239, 240, 241, 242, 243, 244, 245, 246, 247, 248, 249, 250, 251, 252, 253, 254, 255, 256, 257, 258, 259, 260, 261, 262, 263, 264, 265, 266, 267, 268, 269, 270, 271, 272, 273, 274, 275, 276], 1.0, 'REPLACE')
_vg = ob_head.vertex_groups.new(name='head')
_vg.add([0, 10, 13, 15, 16, 17, 18, 19, 20, 21, 22, 23, 24, 25, 26, 27, 28, 29, 30, 31, 32, 33, 34, 35, 36, 37, 38, 39, 40, 41, 42, 43, 44, 45, 46, 47, 48, 49, 50, 51, 52, 53, 54, 55, 56, 57, 58, 59, 60, 61, 62, 63, 64, 65, 66, 67, 68, 69, 70, 71, 72, 73, 74, 75, 76, 77, 78, 79, 80, 81, 82, 83, 84, 85, 86, 87, 88, 89, 90, 91, 92, 93, 94, 95, 96, 109, 110, 111, 112, 113, 114, 115, 116, 117, 118, 119, 120, 241, 242, 243, 244, 245, 246, 247, 248, 249, 250, 251, 252], 1.0, 'REPLACE')
_vg = ob_head.vertex_groups.new(name='tusk.L')
_vg.add([15, 16, 17, 85, 86, 96], 1.0, 'REPLACE')
_vg = ob_head.vertex_groups.new(name='tusk.R')
_vg.add([18, 19, 24, 89, 90, 95], 1.0, 'REPLACE')
_vg = ob_head.vertex_groups.new(name='HAT')
_vg.add([0, 25, 26, 27, 28, 29, 30, 31, 32, 33, 34, 35, 36, 37, 38, 39, 40, 41, 42, 43, 44, 45, 46, 47, 48, 73, 74, 75, 76, 77, 78, 79, 80, 81, 82, 83, 84], 1.0, 'REPLACE')
_m = ob_head.modifiers.new('Armature', 'ARMATURE')
_m.object = ob_armature

# ---- collection membership
scene.collection.objects.link(ob_armature)
col_body.objects.link(ob_head)

# ---- scene / render settings (as saved in the file)
scene.frame_start = 1; scene.frame_end = 25; scene.frame_set(25)
scene.render.engine = 'BLENDER_EEVEE_NEXT'
scene.cycles.sampling_pattern = 'TABULATED_SOBOL'
scene.cycles.use_light_tree = False
scene.view_settings.view_transform = 'Filmic'
bpy.context.view_layer.update()

# ---- added for rendering (the .blend has no active camera and no usable light): camera, sun
cam_auto = bpy.data.cameras.new('AutoCamera')
cam_auto.lens = 50.0
cam_auto.sensor_width = 36.0
cam_auto.clip_end = 1000.0
ob_auto_camera = bpy.data.objects.new('AutoCamera', cam_auto)
scene.collection.objects.link(ob_auto_camera)
ob_auto_camera.location = (1.21643, -1.45971, 1.23119)
ob_auto_camera.rotation_euler = (1.09748, -7.21219e-08, 0.694738)
scene.camera = ob_auto_camera
light_auto_sun = bpy.data.lights.new('AutoSun', 'SUN')
light_auto_sun.energy = 3.0
light_auto_sun.angle = 0.0523599
ob_auto_sun = bpy.data.objects.new('AutoSun', light_auto_sun)
scene.collection.objects.link(ob_auto_sun)
ob_auto_sun.rotation_euler = (0.872665, 0.174533, 0.523599)
bpy.context.view_layer.update()
